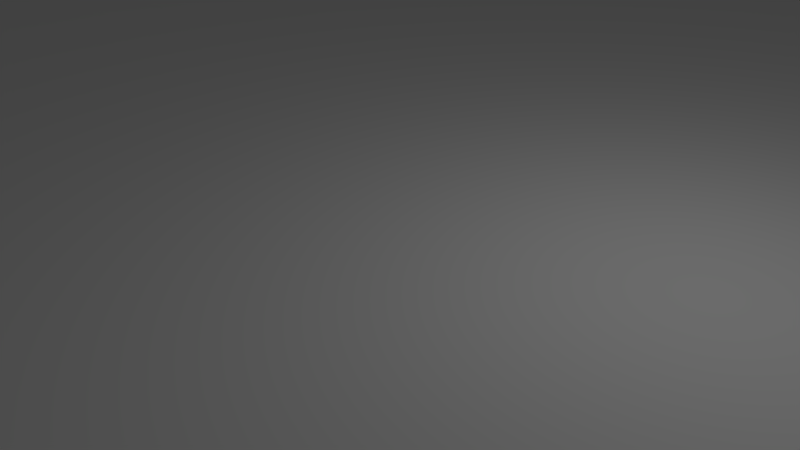 # Source: cd_object.blend  (saved by Blender 2.79.0; exported with 4.5.12 LTS)
import bpy
from mathutils import Matrix  # noqa: F401  (used for matrix-valued properties, if any)

bpy.ops.wm.read_factory_settings(use_empty=True)
scene = bpy.context.scene
scene.name = 'Scene'

# ---- collections
col_collection_1 = bpy.data.collections.new('Collection 1'); scene.collection.children.link(col_collection_1)

# ---- materials (node trees are filled in below, after node groups)
mat_cd_model_mtl = bpy.data.materials.new('cd_model.mtl')
mat_cd_model_mtl.alpha_threshold = 0.0
mat_cd_model_mtl.use_transparent_shadow = False
mat_cd_model_mtl.diffuse_color = (1.0, 1.0, 1.0, 1.0)
mat_cd_model_mtl.specular_color = (0.0, 0.0, 0.0)
mat_cd_model_mtl.roughness = 0.5
mat_cd_model_mtl.specular_intensity = 1.0

# ---- material node trees

# ---- world
world_world = bpy.data.worlds.new('World'); scene.world = world_world
world_world.color = (0.05088, 0.05088, 0.05088)
world_world.use_sun_shadow = False
world_world.sun_shadow_jitter_overblur = 0.0
world_world.cycles.sampling_method = 'MANUAL'

# ---- cameras
cam_camera = bpy.data.cameras.new('Camera')
cam_camera.clip_end = 100.0
cam_camera.lens = 35.0
cam_camera.sensor_width = 32.0
cam_camera.sensor_height = 18.0
cam_camera.ortho_scale = 7.314
cam_camera.dof.focus_distance = 0.0
cam_camera.dof.aperture_fstop = 128.0

# ---- lights
light_lamp = bpy.data.lights.new('Lamp', 'POINT')
light_lamp.transmission_factor = 0.0
light_lamp.cutoff_distance = 30.0
light_lamp.energy = 100.0
light_lamp.shadow_buffer_clip_start = 1.001
light_lamp.shadow_soft_size = 0.1
light_lamp.shadow_maximum_resolution = 0.006
light_lamp.use_absolute_resolution = True

# ---- meshes
me_cd_model = bpy.data.meshes.new('cd_model')
me_cd_model.from_pydata([(-11.69, 0.0, 11.69), (1.084, 0.0, 15.94), (1.084, 0.757, 15.94), (-11.69, 0.757, 11.69), (1.084, 0.757, -1.084), (-15.94, 0.757, -1.084), (-15.94, 0.0, -1.084), (1.084, 0.0, -1.084), (-11.69, 0.757, -13.85), (1.084, 0.757, -18.11), (-11.69, 0.0, -13.85), (1.084, 0.0, -18.11), (18.11, 0.757, -1.084), (13.85, 0.757, 11.69), (18.11, 0.0, -1.084), (13.85, 0.0, 11.69), (13.85, 0.0, -13.85), (13.85, 0.757, -13.85)], [], [(0, 1, 2, 3), (3, 2, 4, 5), (6, 0, 3, 5), (6, 7, 1, 0), (8, 5, 4, 9), (10, 6, 5, 8), (11, 7, 6, 10), (11, 10, 8, 9), (12, 4, 2, 13), (14, 7, 4, 12), (15, 1, 7, 14), (13, 2, 1, 15), (15, 14, 12, 13), (14, 7, 11, 16), (17, 9, 4, 12), (16, 11, 9, 17), (17, 12, 14, 16)])
_uv = me_cd_model.uv_layers.new(name='UVMap')
_uv.uv.foreach_set('vector', [0.875, 0.9375, 0.9375, 0.9375, 0.9375, 1.0, 0.875, 1.0, 0.375, 0.5, 0.375, 0.625, 0.25, 0.625, 0.25, 0.5, 0.875, 0.9375, 0.9375, 0.9375, 0.9375, 1.0, 0.875, 1.0, 0.375, 0.625, 0.25, 0.625, 0.25, 0.5, 0.375, 0.5, 0.375, 0.75, 0.25, 0.75, 0.25, 0.625, 0.375, 0.625, 0.875, 0.9375, 0.9375, 0.9375, 0.9375, 1.0, 0.875, 1.0, 0.25, 0.75, 0.25, 0.625, 0.375, 0.625, 0.375, 0.75, 0.875, 0.9375, 0.9375, 0.9375, 0.9375, 1.0, 0.875, 1.0, 0.1172, 0.625, 0.25, 0.625, 0.25, 0.75, 0.1172, 0.75, 0.375, 0.875, 0.5, 0.875, 0.5, 1.0, 0.375, 1.0, 0.125, 0.5, 0.25, 0.5, 0.25, 0.625, 0.125, 0.625, 0.875, 0.9375, 0.9375, 0.9375, 0.9375, 1.0, 0.875, 1.0, 0.875, 0.9375, 0.9375, 0.9375, 0.9375, 1.0, 0.875, 1.0, 0.125, 0.625, 0.25, 0.625, 0.25, 0.75, 0.125, 0.75, 0.125, 0.5, 0.25, 0.5, 0.25, 0.625, 0.125, 0.625, 0.875, 0.9375, 0.9375, 0.9375, 0.9375, 1.0, 0.875, 1.0, 0.875, 0.9375, 0.9375, 0.9375, 0.9375, 1.0, 0.875, 1.0])
me_cd_model.materials.append(mat_cd_model_mtl)
me_cd_model.use_remesh_preserve_volume = False
me_cd_model.use_remesh_preserve_attributes = False
me_cd_model.use_mirror_vertex_groups = False
me_cd_model.update()

# ---- objects
ob_cd_model = bpy.data.objects.new('cd_model', me_cd_model)
ob_lamp = bpy.data.objects.new('Lamp', light_lamp)
ob_camera = bpy.data.objects.new('Camera', cam_camera)

# ---- transforms, parenting, visibility, modifiers, constraints
ob_cd_model.location = (0.0, 0.0, 0.0)
ob_cd_model.rotation_euler = (1.571, -0.0, 0.0)
ob_cd_model.lineart.crease_threshold = 0.0
ob_lamp.location = (4.076, 1.005, 5.904)
ob_lamp.rotation_euler = (0.6503, 0.05522, 1.866)
ob_lamp.lock_rotations_4d = False
ob_lamp.empty_display_type = 'ARROWS'
ob_lamp.color = (0.0, 0.0, 0.0, 0.0)
ob_lamp.lineart.crease_threshold = 0.0
ob_camera.location = (7.481, -6.508, 5.344)
ob_camera.rotation_euler = (1.109, 0.0, 0.8149)
ob_camera.lock_rotations_4d = False
ob_camera.empty_display_type = 'ARROWS'
ob_camera.color = (0.0, 0.0, 0.0, 0.0)
ob_camera.display_type = 'WIRE'
ob_camera.lineart.crease_threshold = 0.0

# ---- collection membership
col_collection_1.objects.link(ob_cd_model)
col_collection_1.objects.link(ob_lamp)
col_collection_1.objects.link(ob_camera)

# ---- scene / render settings (as saved in the file)
scene.camera = ob_camera
scene.frame_start = 1; scene.frame_end = 250; scene.frame_set(1)
scene.render.engine = 'BLENDER_EEVEE_NEXT'
scene.render.resolution_percentage = 50
scene.render.dither_intensity = 0.0
scene.cycles.use_denoising = False
scene.cycles.samples = 128
scene.cycles.sampling_pattern = 'TABULATED_SOBOL'
scene.cycles.use_adaptive_sampling = False
scene.cycles.use_light_tree = False
scene.cycles.blur_glossy = 0.0
scene.cycles.sample_clamp_indirect = 0.0
scene.view_settings.view_transform = 'Standard'
bpy.context.view_layer.update()
